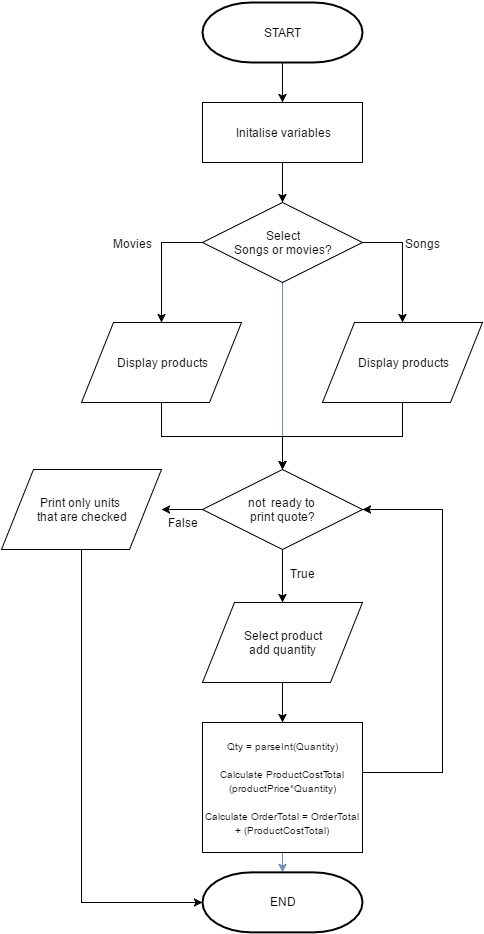

The diagram above was exported from draw.io. Its source (the exported page's mxGraphModel, read from the mxfile embedded in the PNG):
<mxGraphModel dx="1120" dy="468" grid="1" gridSize="10" guides="1" tooltips="1" connect="1" arrows="1" fold="1" page="1" pageScale="1" pageWidth="826" pageHeight="584" background="#ffffff" math="0" shadow="0">
  <root>
    <mxCell id="0" />
    <mxCell id="1" parent="0" />
    <mxCell id="81" value="" style="edgeStyle=orthogonalEdgeStyle;rounded=0;html=1;jettySize=auto;orthogonalLoop=1;plain-blue" parent="1" source="36" target="3" edge="1">
      <mxGeometry relative="1" as="geometry">
        <mxPoint x="600" y="730" as="targetPoint" />
        <Array as="points">
          <mxPoint x="600" y="770" />
          <mxPoint x="600" y="770" />
        </Array>
      </mxGeometry>
    </mxCell>
    <mxCell id="2" value="START" style="strokeWidth=2;html=1;shape=mxgraph.flowchart.terminator;whiteSpace=wrap;" parent="1" vertex="1">
      <mxGeometry x="520" y="80" width="160" height="60" as="geometry" />
    </mxCell>
    <mxCell id="3" value="END" style="strokeWidth=2;html=1;shape=mxgraph.flowchart.terminator;whiteSpace=wrap;" parent="1" vertex="1">
      <mxGeometry x="520" y="949.8571428571429" width="160" height="60" as="geometry" />
    </mxCell>
    <mxCell id="62" value="" style="edgeStyle=orthogonalEdgeStyle;rounded=0;html=1;jettySize=auto;orthogonalLoop=1;" parent="1" source="6" target="36" edge="1">
      <mxGeometry relative="1" as="geometry" />
    </mxCell>
    <mxCell id="6" value="Initalise variables" style="whiteSpace=wrap;html=1;" parent="1" vertex="1">
      <mxGeometry x="520" y="180" width="160" height="60" as="geometry" />
    </mxCell>
    <mxCell id="71" value="" style="edgeStyle=orthogonalEdgeStyle;rounded=0;html=1;jettySize=auto;orthogonalLoop=1;entryX=1;entryY=0.5;" parent="1" source="16" edge="1">
      <mxGeometry relative="1" as="geometry">
        <mxPoint x="479" y="587" as="targetPoint" />
        <Array as="points" />
      </mxGeometry>
    </mxCell>
    <mxCell id="104" value="True" style="text;html=1;resizable=0;points=[];align=center;verticalAlign=middle;labelBackgroundColor=#ffffff;" parent="71" vertex="1" connectable="0">
      <mxGeometry x="-0.187" relative="1" as="geometry">
        <mxPoint x="117" y="63" as="offset" />
      </mxGeometry>
    </mxCell>
    <mxCell id="16" value="not &amp;nbsp;ready to&amp;nbsp;&lt;div&gt;print quote?&lt;/div&gt;" style="rhombus;whiteSpace=wrap;html=1;" parent="1" vertex="1">
      <mxGeometry x="520" y="547" width="160" height="80" as="geometry" />
    </mxCell>
    <mxCell id="73" value="" style="edgeStyle=orthogonalEdgeStyle;rounded=0;html=1;jettySize=auto;orthogonalLoop=1;entryX=0;entryY=0.5;entryPerimeter=0;" parent="1" target="3" edge="1">
      <mxGeometry relative="1" as="geometry">
        <mxPoint x="399" y="627" as="sourcePoint" />
        <mxPoint x="399" y="727" as="targetPoint" />
        <Array as="points">
          <mxPoint x="399" y="980" />
        </Array>
      </mxGeometry>
    </mxCell>
    <mxCell id="99" value="" style="edgeStyle=orthogonalEdgeStyle;rounded=0;html=1;jettySize=auto;orthogonalLoop=1;entryX=1;entryY=0.5;" parent="1" source="21" target="16" edge="1">
      <mxGeometry relative="1" as="geometry">
        <mxPoint x="780" y="836" as="targetPoint" />
        <Array as="points">
          <mxPoint x="760" y="850" />
          <mxPoint x="760" y="587" />
        </Array>
      </mxGeometry>
    </mxCell>
    <mxCell id="21" value="&lt;div&gt;&lt;span style=&quot;font-size: 10px ; line-height: 1.2&quot;&gt;Qty = parseInt(Quantity)&lt;/span&gt;&lt;br&gt;&lt;/div&gt;&lt;div&gt;&lt;span style=&quot;font-size: 10px ; line-height: 1.2&quot;&gt;&lt;br&gt;&lt;/span&gt;&lt;/div&gt;&lt;div&gt;&lt;font style=&quot;font-size: 10px&quot;&gt;&lt;span style=&quot;line-height: 1.2&quot;&gt;Calculate&amp;nbsp;ProductCostTotal (productPrice*Quantity)&lt;/span&gt;&lt;br&gt;&lt;/font&gt;&lt;/div&gt;&lt;div&gt;&lt;font style=&quot;font-size: 10px&quot;&gt;&lt;br&gt;Calculate OrderTotal = OrderTotal + (ProductCostTotal)&lt;/font&gt;&lt;/div&gt;" style="whiteSpace=wrap;html=1;" parent="1" vertex="1">
      <mxGeometry x="520" y="800" width="160" height="130" as="geometry" />
    </mxCell>
    <mxCell id="36" value="&lt;div&gt;Select&lt;/div&gt;Songs or movies?" style="rhombus;whiteSpace=wrap;html=1;" parent="1" vertex="1">
      <mxGeometry x="520" y="280" width="160" height="80" as="geometry" />
    </mxCell>
    <mxCell id="61" value="" style="endArrow=classic;html=1;entryX=0.5;entryY=0;exitX=0.5;exitY=1;exitPerimeter=0;" parent="1" source="2" target="6" edge="1">
      <mxGeometry width="50" height="50" relative="1" as="geometry">
        <mxPoint x="578" y="100" as="sourcePoint" />
        <mxPoint x="628" y="50" as="targetPoint" />
      </mxGeometry>
    </mxCell>
    <mxCell id="83" style="edgeStyle=orthogonalEdgeStyle;rounded=0;html=1;jettySize=auto;orthogonalLoop=1;entryX=0.5;entryY=0;" parent="1" source="68" target="16" edge="1">
      <mxGeometry relative="1" as="geometry">
        <mxPoint x="479" y="490" as="targetPoint" />
        <Array as="points">
          <mxPoint x="479" y="514" />
          <mxPoint x="600" y="514" />
        </Array>
      </mxGeometry>
    </mxCell>
    <mxCell id="68" value="Display products" style="shape=parallelogram;whiteSpace=wrap;html=1;" parent="1" vertex="1">
      <mxGeometry x="399" y="400" width="160" height="80" as="geometry" />
    </mxCell>
    <mxCell id="87" value="" style="edgeStyle=orthogonalEdgeStyle;rounded=0;html=1;jettySize=auto;orthogonalLoop=1;entryX=0.5;entryY=0;" parent="1" source="69" target="16" edge="1">
      <mxGeometry relative="1" as="geometry">
        <mxPoint x="720" y="580" as="targetPoint" />
        <Array as="points">
          <mxPoint x="720" y="514" />
          <mxPoint x="600" y="514" />
        </Array>
      </mxGeometry>
    </mxCell>
    <mxCell id="69" value="Display products" style="shape=parallelogram;whiteSpace=wrap;html=1;" parent="1" vertex="1">
      <mxGeometry x="640" y="400" width="160" height="80" as="geometry" />
    </mxCell>
    <mxCell id="74" value="Print only units&amp;nbsp;&lt;div&gt;that are checked&lt;/div&gt;" style="shape=parallelogram;whiteSpace=wrap;html=1;" parent="1" vertex="1">
      <mxGeometry x="319" y="547" width="160" height="80" as="geometry" />
    </mxCell>
    <mxCell id="88" value="" style="endArrow=classic;html=1;exitX=1;exitY=0.5;entryX=0.5;entryY=0;rounded=0;" parent="1" source="36" target="69" edge="1">
      <mxGeometry width="50" height="50" relative="1" as="geometry">
        <mxPoint x="720" y="380" as="sourcePoint" />
        <mxPoint x="770" y="330" as="targetPoint" />
        <Array as="points">
          <mxPoint x="720" y="320" />
        </Array>
      </mxGeometry>
    </mxCell>
    <mxCell id="91" value="Songs" style="text;html=1;resizable=0;points=[];align=center;verticalAlign=middle;labelBackgroundColor=#ffffff;direction=south;" parent="88" vertex="1" connectable="0">
      <mxGeometry x="-0.3352" y="-17" relative="1" as="geometry">
        <mxPoint x="37" as="offset" />
      </mxGeometry>
    </mxCell>
    <mxCell id="89" value="" style="endArrow=classic;html=1;exitX=0;exitY=0.5;entryX=0.5;entryY=0;rounded=0;" parent="1" source="36" target="68" edge="1">
      <mxGeometry width="50" height="50" relative="1" as="geometry">
        <mxPoint x="270" y="390" as="sourcePoint" />
        <mxPoint x="320" y="340" as="targetPoint" />
        <Array as="points">
          <mxPoint x="479" y="320" />
        </Array>
      </mxGeometry>
    </mxCell>
    <mxCell id="90" value="Movies" style="text;html=1;resizable=0;points=[];align=center;verticalAlign=middle;labelBackgroundColor=#ffffff;" parent="89" vertex="1" connectable="0">
      <mxGeometry x="-0.6155" y="1" relative="1" as="geometry">
        <mxPoint x="-47" y="-1" as="offset" />
      </mxGeometry>
    </mxCell>
    <mxCell id="93" value="" style="endArrow=classic;html=1;exitX=0.5;exitY=1;entryX=0.5;entryY=0;" parent="1" source="16" target="100" edge="1">
      <mxGeometry width="50" height="50" relative="1" as="geometry">
        <mxPoint x="230" y="740" as="sourcePoint" />
        <mxPoint x="600" y="660" as="targetPoint" />
      </mxGeometry>
    </mxCell>
    <mxCell id="105" value="False" style="text;html=1;resizable=0;points=[];align=center;verticalAlign=middle;labelBackgroundColor=#ffffff;" parent="93" vertex="1" connectable="0">
      <mxGeometry x="0.1" y="4" relative="1" as="geometry">
        <mxPoint x="-104" y="-57" as="offset" />
      </mxGeometry>
    </mxCell>
    <mxCell id="103" value="" style="edgeStyle=orthogonalEdgeStyle;rounded=0;html=1;jettySize=auto;orthogonalLoop=1;" parent="1" source="100" edge="1">
      <mxGeometry relative="1" as="geometry">
        <mxPoint x="600" y="800" as="targetPoint" />
        <Array as="points">
          <mxPoint x="600" y="800" />
          <mxPoint x="600" y="800" />
        </Array>
      </mxGeometry>
    </mxCell>
    <mxCell id="100" value="&lt;div&gt;Select product&lt;/div&gt;add quantity" style="shape=parallelogram;whiteSpace=wrap;html=1;" parent="1" vertex="1">
      <mxGeometry x="520" y="680" width="160" height="80" as="geometry" />
    </mxCell>
  </root>
</mxGraphModel>